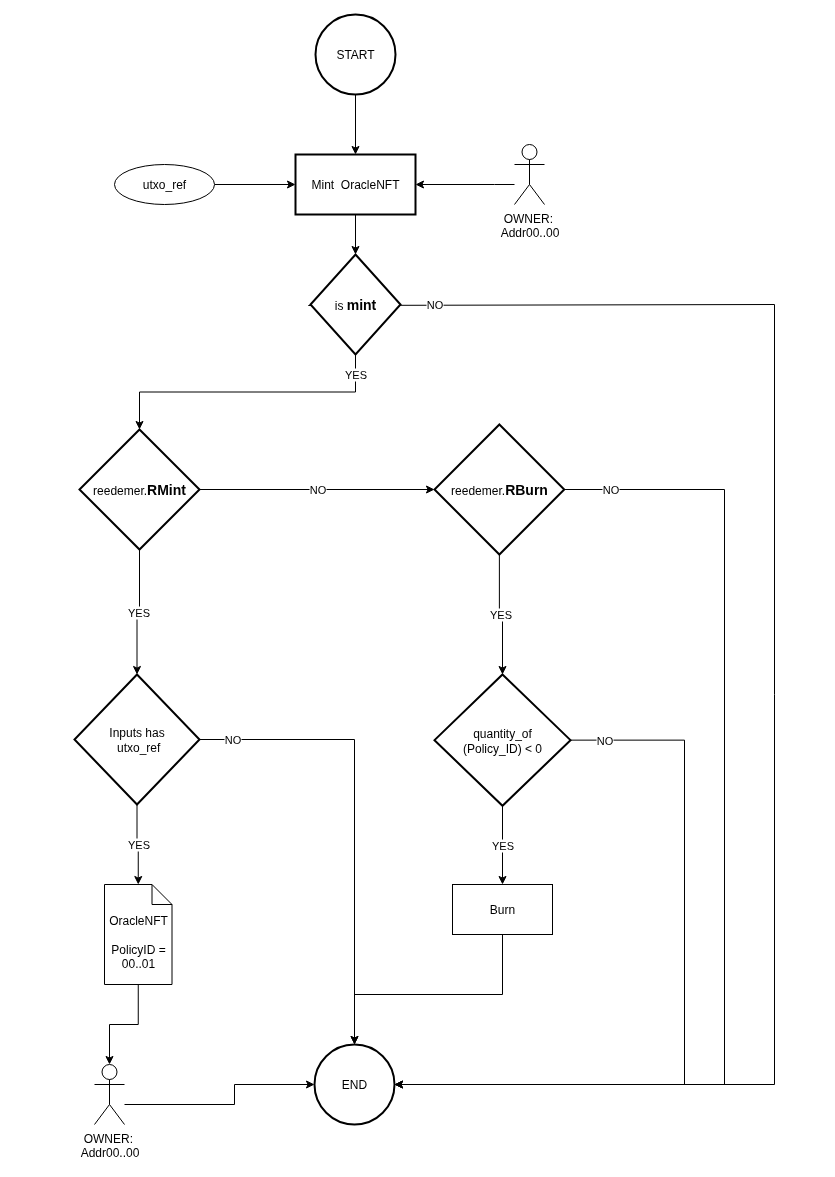

The diagram above was exported from draw.io. Its source (the exported page's mxGraphModel, read from the mxfile embedded in the PNG):
<mxGraphModel dx="1783" dy="1020" grid="1" gridSize="10" guides="1" tooltips="1" connect="1" arrows="1" fold="1" page="1" pageScale="1" pageWidth="827" pageHeight="1169" math="0" shadow="0">
  <root>
    <mxCell id="0" />
    <object label="MINT OracleNFT" id="MQYLAyvVBV--Bp8SCWIr-1">
      <mxCell style="" parent="0" />
    </object>
    <mxCell id="MQYLAyvVBV--Bp8SCWIr-7" value="" style="edgeStyle=orthogonalEdgeStyle;rounded=0;orthogonalLoop=1;jettySize=auto;html=1;" parent="MQYLAyvVBV--Bp8SCWIr-1" source="MQYLAyvVBV--Bp8SCWIr-4" target="MQYLAyvVBV--Bp8SCWIr-6" edge="1">
      <mxGeometry relative="1" as="geometry" />
    </mxCell>
    <mxCell id="MQYLAyvVBV--Bp8SCWIr-4" value="START" style="ellipse;whiteSpace=wrap;html=1;strokeWidth=2;" parent="MQYLAyvVBV--Bp8SCWIr-1" vertex="1">
      <mxGeometry x="311" y="10" width="80" height="80" as="geometry" />
    </mxCell>
    <mxCell id="MQYLAyvVBV--Bp8SCWIr-39" style="edgeStyle=orthogonalEdgeStyle;rounded=0;orthogonalLoop=1;jettySize=auto;html=1;entryX=0.5;entryY=0;entryDx=0;entryDy=0;" parent="MQYLAyvVBV--Bp8SCWIr-1" source="MQYLAyvVBV--Bp8SCWIr-6" target="MQYLAyvVBV--Bp8SCWIr-38" edge="1">
      <mxGeometry relative="1" as="geometry" />
    </mxCell>
    <mxCell id="MQYLAyvVBV--Bp8SCWIr-6" value="Mint&amp;nbsp; OracleNFT" style="whiteSpace=wrap;html=1;strokeWidth=2;" parent="MQYLAyvVBV--Bp8SCWIr-1" vertex="1">
      <mxGeometry x="291" y="150" width="120" height="60" as="geometry" />
    </mxCell>
    <mxCell id="MQYLAyvVBV--Bp8SCWIr-11" style="edgeStyle=orthogonalEdgeStyle;rounded=0;orthogonalLoop=1;jettySize=auto;html=1;" parent="MQYLAyvVBV--Bp8SCWIr-1" source="MQYLAyvVBV--Bp8SCWIr-14" target="MQYLAyvVBV--Bp8SCWIr-6" edge="1">
      <mxGeometry relative="1" as="geometry">
        <mxPoint x="531" y="180" as="sourcePoint" />
        <Array as="points">
          <mxPoint x="490" y="180" />
          <mxPoint x="490" y="180" />
        </Array>
      </mxGeometry>
    </mxCell>
    <mxCell id="MQYLAyvVBV--Bp8SCWIr-13" style="edgeStyle=orthogonalEdgeStyle;rounded=0;orthogonalLoop=1;jettySize=auto;html=1;entryX=0;entryY=0.5;entryDx=0;entryDy=0;" parent="MQYLAyvVBV--Bp8SCWIr-1" source="MQYLAyvVBV--Bp8SCWIr-12" target="MQYLAyvVBV--Bp8SCWIr-6" edge="1">
      <mxGeometry relative="1" as="geometry" />
    </mxCell>
    <mxCell id="MQYLAyvVBV--Bp8SCWIr-12" value="utxo_ref" style="ellipse;whiteSpace=wrap;html=1;align=center;" parent="MQYLAyvVBV--Bp8SCWIr-1" vertex="1">
      <mxGeometry x="110" y="160" width="100" height="40" as="geometry" />
    </mxCell>
    <mxCell id="MQYLAyvVBV--Bp8SCWIr-21" value="&lt;div&gt;YES&lt;/div&gt;" style="edgeStyle=orthogonalEdgeStyle;rounded=0;orthogonalLoop=1;jettySize=auto;html=1;" parent="MQYLAyvVBV--Bp8SCWIr-1" source="MQYLAyvVBV--Bp8SCWIr-18" target="MQYLAyvVBV--Bp8SCWIr-20" edge="1">
      <mxGeometry relative="1" as="geometry" />
    </mxCell>
    <mxCell id="MQYLAyvVBV--Bp8SCWIr-23" value="NO" style="edgeStyle=orthogonalEdgeStyle;rounded=0;orthogonalLoop=1;jettySize=auto;html=1;" parent="MQYLAyvVBV--Bp8SCWIr-1" source="MQYLAyvVBV--Bp8SCWIr-18" target="MQYLAyvVBV--Bp8SCWIr-22" edge="1">
      <mxGeometry relative="1" as="geometry" />
    </mxCell>
    <mxCell id="MQYLAyvVBV--Bp8SCWIr-18" value="reedemer.&lt;b&gt;&lt;font style=&quot;font-size: 14px;&quot;&gt;RMint&lt;/font&gt;&lt;/b&gt;" style="rhombus;whiteSpace=wrap;html=1;strokeWidth=2;" parent="MQYLAyvVBV--Bp8SCWIr-1" vertex="1">
      <mxGeometry x="75" y="425" width="120" height="120" as="geometry" />
    </mxCell>
    <mxCell id="MQYLAyvVBV--Bp8SCWIr-32" value="NO" style="edgeStyle=orthogonalEdgeStyle;rounded=0;orthogonalLoop=1;jettySize=auto;html=1;exitX=1;exitY=0.5;exitDx=0;exitDy=0;entryX=0.5;entryY=0;entryDx=0;entryDy=0;" parent="MQYLAyvVBV--Bp8SCWIr-1" source="MQYLAyvVBV--Bp8SCWIr-20" target="MQYLAyvVBV--Bp8SCWIr-27" edge="1">
      <mxGeometry x="-0.8609" relative="1" as="geometry">
        <mxPoint x="205" y="730" as="sourcePoint" />
        <mxPoint x="345" y="1035" as="targetPoint" />
        <Array as="points">
          <mxPoint x="350" y="735" />
        </Array>
        <mxPoint as="offset" />
      </mxGeometry>
    </mxCell>
    <mxCell id="MQYLAyvVBV--Bp8SCWIr-20" value="&lt;div&gt;Inputs has&lt;/div&gt;&lt;div&gt;&amp;nbsp;utxo_ref&lt;/div&gt;" style="rhombus;whiteSpace=wrap;html=1;strokeWidth=2;" parent="MQYLAyvVBV--Bp8SCWIr-1" vertex="1">
      <mxGeometry x="70" y="670" width="125" height="130" as="geometry" />
    </mxCell>
    <mxCell id="MQYLAyvVBV--Bp8SCWIr-25" value="YES" style="edgeStyle=orthogonalEdgeStyle;rounded=0;orthogonalLoop=1;jettySize=auto;html=1;" parent="MQYLAyvVBV--Bp8SCWIr-1" source="MQYLAyvVBV--Bp8SCWIr-22" target="MQYLAyvVBV--Bp8SCWIr-24" edge="1">
      <mxGeometry relative="1" as="geometry" />
    </mxCell>
    <mxCell id="MQYLAyvVBV--Bp8SCWIr-28" value="NO" style="edgeStyle=orthogonalEdgeStyle;rounded=0;orthogonalLoop=1;jettySize=auto;html=1;entryX=1;entryY=0.5;entryDx=0;entryDy=0;" parent="MQYLAyvVBV--Bp8SCWIr-1" source="MQYLAyvVBV--Bp8SCWIr-22" target="MQYLAyvVBV--Bp8SCWIr-27" edge="1">
      <mxGeometry x="-0.9154" relative="1" as="geometry">
        <Array as="points">
          <mxPoint x="720" y="485" />
          <mxPoint x="720" y="1080" />
        </Array>
        <mxPoint as="offset" />
      </mxGeometry>
    </mxCell>
    <mxCell id="MQYLAyvVBV--Bp8SCWIr-22" value="reedemer.&lt;b&gt;&lt;font style=&quot;font-size: 14px;&quot;&gt;RBurn&lt;/font&gt;&lt;/b&gt;" style="rhombus;whiteSpace=wrap;html=1;strokeWidth=2;" parent="MQYLAyvVBV--Bp8SCWIr-1" vertex="1">
      <mxGeometry x="430" y="420" width="129.75" height="130" as="geometry" />
    </mxCell>
    <mxCell id="MQYLAyvVBV--Bp8SCWIr-29" value="NO" style="edgeStyle=orthogonalEdgeStyle;rounded=0;orthogonalLoop=1;jettySize=auto;html=1;entryX=1;entryY=0.5;entryDx=0;entryDy=0;exitX=1;exitY=0.5;exitDx=0;exitDy=0;" parent="MQYLAyvVBV--Bp8SCWIr-1" source="MQYLAyvVBV--Bp8SCWIr-24" target="MQYLAyvVBV--Bp8SCWIr-27" edge="1">
      <mxGeometry x="-0.909" relative="1" as="geometry">
        <mxPoint x="600" y="730" as="sourcePoint" />
        <Array as="points">
          <mxPoint x="680" y="736" />
          <mxPoint x="680" y="1080" />
        </Array>
        <mxPoint as="offset" />
      </mxGeometry>
    </mxCell>
    <mxCell id="MQYLAyvVBV--Bp8SCWIr-44" value="YES" style="edgeStyle=orthogonalEdgeStyle;rounded=0;orthogonalLoop=1;jettySize=auto;html=1;entryX=0.5;entryY=0;entryDx=0;entryDy=0;" parent="MQYLAyvVBV--Bp8SCWIr-1" source="MQYLAyvVBV--Bp8SCWIr-24" target="MQYLAyvVBV--Bp8SCWIr-43" edge="1">
      <mxGeometry relative="1" as="geometry" />
    </mxCell>
    <mxCell id="MQYLAyvVBV--Bp8SCWIr-24" value="quantity_of&lt;div&gt;(Policy_ID) &amp;lt; 0&lt;/div&gt;" style="rhombus;whiteSpace=wrap;html=1;strokeWidth=2;" parent="MQYLAyvVBV--Bp8SCWIr-1" vertex="1">
      <mxGeometry x="430" y="670" width="136" height="131.25" as="geometry" />
    </mxCell>
    <mxCell id="MQYLAyvVBV--Bp8SCWIr-27" value="END" style="ellipse;whiteSpace=wrap;html=1;strokeWidth=2;" parent="MQYLAyvVBV--Bp8SCWIr-1" vertex="1">
      <mxGeometry x="310" y="1040" width="80" height="80" as="geometry" />
    </mxCell>
    <mxCell id="MQYLAyvVBV--Bp8SCWIr-30" value="&lt;div&gt;&lt;br&gt;&lt;/div&gt;OracleNFT&lt;div&gt;&lt;br&gt;&lt;div&gt;PolicyID = 00..01&lt;/div&gt;&lt;/div&gt;" style="shape=note;size=20;whiteSpace=wrap;html=1;" parent="MQYLAyvVBV--Bp8SCWIr-1" vertex="1">
      <mxGeometry x="100" y="880" width="67.5" height="100" as="geometry" />
    </mxCell>
    <mxCell id="MQYLAyvVBV--Bp8SCWIr-31" value="YES" style="edgeStyle=orthogonalEdgeStyle;rounded=0;orthogonalLoop=1;jettySize=auto;html=1;entryX=0.5;entryY=0;entryDx=0;entryDy=0;entryPerimeter=0;" parent="MQYLAyvVBV--Bp8SCWIr-1" source="MQYLAyvVBV--Bp8SCWIr-20" target="MQYLAyvVBV--Bp8SCWIr-30" edge="1">
      <mxGeometry relative="1" as="geometry" />
    </mxCell>
    <mxCell id="MQYLAyvVBV--Bp8SCWIr-47" style="edgeStyle=orthogonalEdgeStyle;rounded=0;orthogonalLoop=1;jettySize=auto;html=1;entryX=0;entryY=0.5;entryDx=0;entryDy=0;" parent="MQYLAyvVBV--Bp8SCWIr-1" source="MQYLAyvVBV--Bp8SCWIr-36" target="MQYLAyvVBV--Bp8SCWIr-27" edge="1">
      <mxGeometry relative="1" as="geometry">
        <Array as="points">
          <mxPoint x="230" y="1100" />
          <mxPoint x="230" y="1080" />
        </Array>
      </mxGeometry>
    </mxCell>
    <mxCell id="MQYLAyvVBV--Bp8SCWIr-36" value="OWNER:&amp;nbsp;&lt;div&gt;Addr00..00&lt;/div&gt;" style="shape=umlActor;verticalLabelPosition=bottom;verticalAlign=top;html=1;" parent="MQYLAyvVBV--Bp8SCWIr-1" vertex="1">
      <mxGeometry x="90" y="1060" width="30" height="60" as="geometry" />
    </mxCell>
    <mxCell id="MQYLAyvVBV--Bp8SCWIr-37" style="edgeStyle=orthogonalEdgeStyle;rounded=0;orthogonalLoop=1;jettySize=auto;html=1;entryX=0.5;entryY=0;entryDx=0;entryDy=0;entryPerimeter=0;" parent="MQYLAyvVBV--Bp8SCWIr-1" source="MQYLAyvVBV--Bp8SCWIr-30" target="MQYLAyvVBV--Bp8SCWIr-36" edge="1">
      <mxGeometry relative="1" as="geometry" />
    </mxCell>
    <mxCell id="MQYLAyvVBV--Bp8SCWIr-40" value="YES" style="edgeStyle=orthogonalEdgeStyle;rounded=0;orthogonalLoop=1;jettySize=auto;html=1;exitX=0.5;exitY=1;exitDx=0;exitDy=0;" parent="MQYLAyvVBV--Bp8SCWIr-1" source="MQYLAyvVBV--Bp8SCWIr-38" target="MQYLAyvVBV--Bp8SCWIr-18" edge="1">
      <mxGeometry x="-0.8625" relative="1" as="geometry">
        <mxPoint as="offset" />
      </mxGeometry>
    </mxCell>
    <mxCell id="MQYLAyvVBV--Bp8SCWIr-42" value="NO" style="edgeStyle=orthogonalEdgeStyle;rounded=0;orthogonalLoop=1;jettySize=auto;html=1;exitX=0.933;exitY=0.51;exitDx=0;exitDy=0;exitPerimeter=0;entryX=1;entryY=0.5;entryDx=0;entryDy=0;" parent="MQYLAyvVBV--Bp8SCWIr-1" source="MQYLAyvVBV--Bp8SCWIr-38" target="MQYLAyvVBV--Bp8SCWIr-27" edge="1">
      <mxGeometry x="-0.9371" relative="1" as="geometry">
        <mxPoint x="320" y="300" as="sourcePoint" />
        <mxPoint x="390" y="1081" as="targetPoint" />
        <Array as="points">
          <mxPoint x="304" y="300" />
          <mxPoint x="770" y="300" />
          <mxPoint x="770" y="1080" />
        </Array>
        <mxPoint as="offset" />
      </mxGeometry>
    </mxCell>
    <mxCell id="-AQCfgIIxqZUfxgC0FTu-53" value="NO" style="edgeLabel;html=1;align=center;verticalAlign=middle;resizable=0;points=[];" parent="MQYLAyvVBV--Bp8SCWIr-42" vertex="1" connectable="0">
      <mxGeometry x="-0.747" y="-2" relative="1" as="geometry">
        <mxPoint x="-5" y="-3" as="offset" />
      </mxGeometry>
    </mxCell>
    <mxCell id="MQYLAyvVBV--Bp8SCWIr-38" value="is &lt;b&gt;&lt;font style=&quot;font-size: 14px;&quot;&gt;mint&lt;/font&gt;&lt;/b&gt;" style="rhombus;whiteSpace=wrap;html=1;strokeWidth=2;" parent="MQYLAyvVBV--Bp8SCWIr-1" vertex="1">
      <mxGeometry x="306" y="250" width="90" height="100" as="geometry" />
    </mxCell>
    <mxCell id="MQYLAyvVBV--Bp8SCWIr-43" value="Burn" style="html=1;dashed=0;whiteSpace=wrap;" parent="MQYLAyvVBV--Bp8SCWIr-1" vertex="1">
      <mxGeometry x="448" y="880" width="100" height="50" as="geometry" />
    </mxCell>
    <mxCell id="MQYLAyvVBV--Bp8SCWIr-46" style="edgeStyle=orthogonalEdgeStyle;rounded=0;orthogonalLoop=1;jettySize=auto;html=1;entryX=0.5;entryY=0;entryDx=0;entryDy=0;" parent="MQYLAyvVBV--Bp8SCWIr-1" source="MQYLAyvVBV--Bp8SCWIr-43" target="MQYLAyvVBV--Bp8SCWIr-27" edge="1">
      <mxGeometry relative="1" as="geometry">
        <mxPoint x="140" y="1040" as="targetPoint" />
        <Array as="points">
          <mxPoint x="498" y="990" />
          <mxPoint x="350" y="990" />
        </Array>
      </mxGeometry>
    </mxCell>
    <mxCell id="MQYLAyvVBV--Bp8SCWIr-14" value="OWNER:&amp;nbsp;&lt;div&gt;Addr00..00&lt;/div&gt;" style="shape=umlActor;verticalLabelPosition=bottom;verticalAlign=top;html=1;" parent="MQYLAyvVBV--Bp8SCWIr-1" vertex="1">
      <mxGeometry x="510" y="140" width="30" height="60" as="geometry" />
    </mxCell>
  </root>
</mxGraphModel>